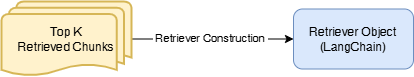

The diagram above was exported from draw.io. Its source (the exported page's mxGraphModel, read from the mxfile embedded in the PNG):
<mxGraphModel dx="1042" dy="562" grid="1" gridSize="10" guides="1" tooltips="1" connect="1" arrows="1" fold="1" page="1" pageScale="1" pageWidth="850" pageHeight="1100" math="0" shadow="0">
  <root>
    <mxCell id="0" />
    <mxCell id="1" parent="0" />
    <mxCell id="gAh8pGhJGbMkiUthYWgK-2" style="edgeStyle=orthogonalEdgeStyle;rounded=0;orthogonalLoop=1;jettySize=auto;html=1;exitX=1;exitY=0.5;exitDx=0;exitDy=0;exitPerimeter=0;" edge="1" parent="1" source="ovxYgOh6xOhIXujhn0Ly-31" target="gAh8pGhJGbMkiUthYWgK-1">
      <mxGeometry relative="1" as="geometry" />
    </mxCell>
    <mxCell id="gAh8pGhJGbMkiUthYWgK-3" value="&amp;nbsp;Retriever Construction&amp;nbsp;" style="edgeLabel;html=1;align=center;verticalAlign=middle;resizable=0;points=[];" vertex="1" connectable="0" parent="gAh8pGhJGbMkiUthYWgK-2">
      <mxGeometry x="-0.1813" y="-1" relative="1" as="geometry">
        <mxPoint x="12" y="-2" as="offset" />
      </mxGeometry>
    </mxCell>
    <mxCell id="ovxYgOh6xOhIXujhn0Ly-31" value="Top K&lt;div&gt;Retrieved Chunks&lt;/div&gt;" style="strokeWidth=2;html=1;shape=mxgraph.flowchart.multi-document;whiteSpace=wrap;fillColor=#fff2cc;strokeColor=#d6b656;" parent="1" vertex="1">
      <mxGeometry x="160" y="200" width="130" height="75" as="geometry" />
    </mxCell>
    <mxCell id="gAh8pGhJGbMkiUthYWgK-1" value="Retriever Object (LangChain)" style="rounded=1;whiteSpace=wrap;html=1;fillColor=#dae8fc;strokeColor=#6c8ebf;" vertex="1" parent="1">
      <mxGeometry x="452" y="207.5" width="120" height="60" as="geometry" />
    </mxCell>
  </root>
</mxGraphModel>